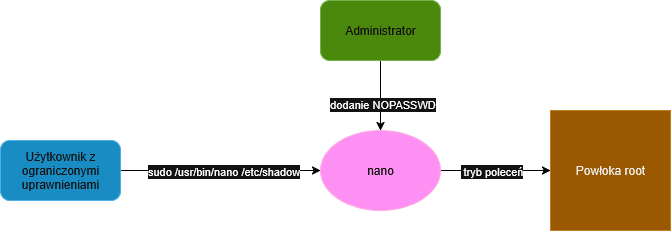

The diagram above was exported from draw.io. Its source (the exported page's mxGraphModel, read from the mxfile embedded in the PNG):
<mxGraphModel dx="1257" dy="938" grid="1" gridSize="10" guides="1" tooltips="1" connect="1" arrows="1" fold="1" page="1" pageScale="1" pageWidth="850" pageHeight="1100" math="0" shadow="0">
  <root>
    <mxCell id="0" />
    <mxCell id="1" parent="0" />
    <mxCell id="zY-tMj56ANNCXmde_FCD-7" style="edgeStyle=orthogonalEdgeStyle;rounded=0;orthogonalLoop=1;jettySize=auto;html=1;entryX=0;entryY=0.5;entryDx=0;entryDy=0;strokeColor=light-dark(#000000,#000000);" edge="1" parent="1" source="VyvOBXi4zYoO4qcPIi6Q-1" target="zY-tMj56ANNCXmde_FCD-1">
      <mxGeometry relative="1" as="geometry" />
    </mxCell>
    <mxCell id="zY-tMj56ANNCXmde_FCD-8" value="sudo /usr/bin/nano /etc/shadow" style="edgeLabel;html=1;align=center;verticalAlign=middle;resizable=0;points=[];" vertex="1" connectable="0" parent="zY-tMj56ANNCXmde_FCD-7">
      <mxGeometry x="-0.2364" y="-2" relative="1" as="geometry">
        <mxPoint x="26" y="-2" as="offset" />
      </mxGeometry>
    </mxCell>
    <mxCell id="VyvOBXi4zYoO4qcPIi6Q-1" value="Użytkownik z ograniczonymi uprawnieniami" style="rounded=1;whiteSpace=wrap;html=1;fillColor=#1ba1e2;fontColor=#ffffff;strokeColor=#006EAF;" parent="1" vertex="1">
      <mxGeometry x="50" y="330" width="120" height="60" as="geometry" />
    </mxCell>
    <mxCell id="zY-tMj56ANNCXmde_FCD-9" style="edgeStyle=orthogonalEdgeStyle;rounded=0;orthogonalLoop=1;jettySize=auto;html=1;exitX=1;exitY=0.5;exitDx=0;exitDy=0;strokeColor=light-dark(#000000,#000000);" edge="1" parent="1" source="zY-tMj56ANNCXmde_FCD-1" target="zY-tMj56ANNCXmde_FCD-3">
      <mxGeometry relative="1" as="geometry" />
    </mxCell>
    <mxCell id="zY-tMj56ANNCXmde_FCD-10" value="&amp;nbsp;tryb poleceń" style="edgeLabel;html=1;align=center;verticalAlign=middle;resizable=0;points=[];" vertex="1" connectable="0" parent="zY-tMj56ANNCXmde_FCD-9">
      <mxGeometry x="-0.3091" y="-4" relative="1" as="geometry">
        <mxPoint x="12" y="-4" as="offset" />
      </mxGeometry>
    </mxCell>
    <mxCell id="zY-tMj56ANNCXmde_FCD-1" value="nano" style="ellipse;whiteSpace=wrap;html=1;fillColor=#d80073;fontColor=#ffffff;strokeColor=#A50040;" vertex="1" parent="1">
      <mxGeometry x="370" y="320" width="120" height="80" as="geometry" />
    </mxCell>
    <mxCell id="zY-tMj56ANNCXmde_FCD-3" value="Powłoka root" style="whiteSpace=wrap;html=1;aspect=fixed;fillColor=#f0a30a;fontColor=#000000;strokeColor=#BD7000;" vertex="1" parent="1">
      <mxGeometry x="600" y="300" width="120" height="120" as="geometry" />
    </mxCell>
    <mxCell id="zY-tMj56ANNCXmde_FCD-5" style="edgeStyle=orthogonalEdgeStyle;rounded=0;orthogonalLoop=1;jettySize=auto;html=1;exitX=0.5;exitY=1;exitDx=0;exitDy=0;strokeColor=light-dark(#000000,#000000);" edge="1" parent="1" source="zY-tMj56ANNCXmde_FCD-4" target="zY-tMj56ANNCXmde_FCD-1">
      <mxGeometry relative="1" as="geometry" />
    </mxCell>
    <mxCell id="zY-tMj56ANNCXmde_FCD-6" value="dodanie NOPASSWD" style="edgeLabel;html=1;align=center;verticalAlign=middle;resizable=0;points=[];" vertex="1" connectable="0" parent="zY-tMj56ANNCXmde_FCD-5">
      <mxGeometry x="0.22" y="1" relative="1" as="geometry">
        <mxPoint as="offset" />
      </mxGeometry>
    </mxCell>
    <mxCell id="zY-tMj56ANNCXmde_FCD-4" value="Administrator" style="rounded=1;whiteSpace=wrap;html=1;fillColor=#60a917;fontColor=#ffffff;strokeColor=#2D7600;" vertex="1" parent="1">
      <mxGeometry x="370" y="190" width="120" height="60" as="geometry" />
    </mxCell>
  </root>
</mxGraphModel>